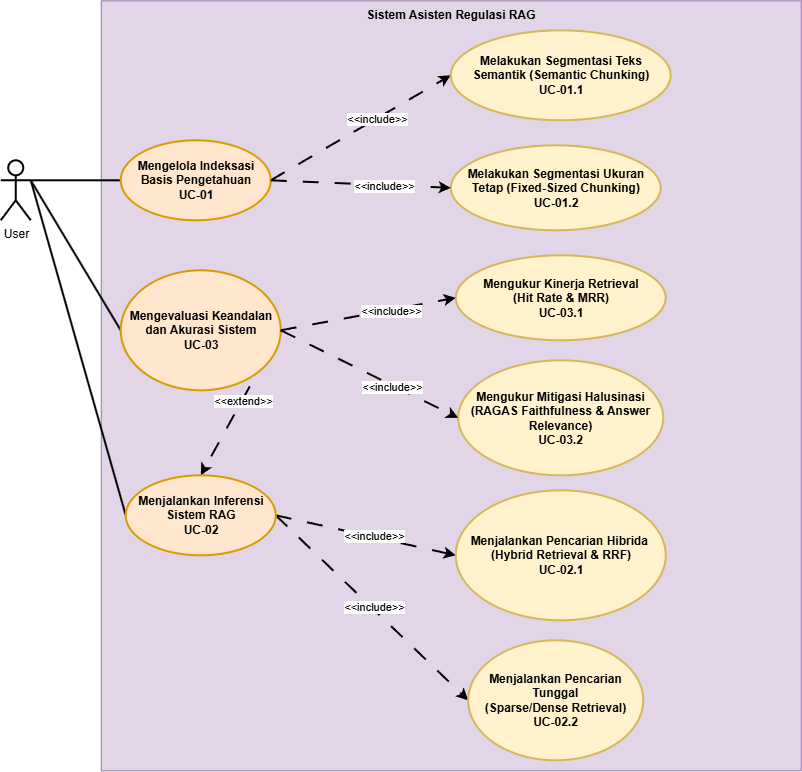

The diagram above was exported from draw.io. Its source (the exported page's mxGraphModel, read from the mxfile embedded in the PNG):
<mxGraphModel dx="890" dy="1669" grid="1" gridSize="10" guides="1" tooltips="1" connect="1" arrows="1" fold="1" page="1" pageScale="1" pageWidth="850" pageHeight="1100" math="0" shadow="0">
  <root>
    <mxCell id="0" />
    <mxCell id="1" parent="0" />
    <mxCell id="N14veD_ecXIlQ0Zh5ikY-25" parent="1" style="rounded=0;whiteSpace=wrap;html=1;fillColor=#e1d5e7;strokeColor=#9673a6;" value="" vertex="1">
      <mxGeometry height="770" width="700" x="140" y="-100" as="geometry" />
    </mxCell>
    <mxCell id="N14veD_ecXIlQ0Zh5ikY-5" edge="1" parent="1" source="N14veD_ecXIlQ0Zh5ikY-1" style="edgeStyle=orthogonalEdgeStyle;rounded=0;orthogonalLoop=1;jettySize=auto;html=1;exitX=1;exitY=0.3333333333333333;exitDx=0;exitDy=0;exitPerimeter=0;entryX=0;entryY=0.5;entryDx=0;entryDy=0;endArrow=none;endFill=0;strokeWidth=2;" target="N14veD_ecXIlQ0Zh5ikY-2">
      <mxGeometry relative="1" as="geometry" />
    </mxCell>
    <mxCell id="N14veD_ecXIlQ0Zh5ikY-6" edge="1" parent="1" source="N14veD_ecXIlQ0Zh5ikY-1" style="rounded=0;orthogonalLoop=1;jettySize=auto;html=1;exitX=1;exitY=0.3333333333333333;exitDx=0;exitDy=0;exitPerimeter=0;entryX=0;entryY=0.5;entryDx=0;entryDy=0;endArrow=none;endFill=0;strokeWidth=2;" target="N14veD_ecXIlQ0Zh5ikY-3">
      <mxGeometry relative="1" as="geometry" />
    </mxCell>
    <mxCell id="N14veD_ecXIlQ0Zh5ikY-7" edge="1" parent="1" source="N14veD_ecXIlQ0Zh5ikY-1" style="rounded=0;orthogonalLoop=1;jettySize=auto;html=1;exitX=1;exitY=0.3333333333333333;exitDx=0;exitDy=0;exitPerimeter=0;entryX=0;entryY=0.5;entryDx=0;entryDy=0;strokeWidth=2;endArrow=none;endFill=0;jumpStyle=sharp;" target="N14veD_ecXIlQ0Zh5ikY-4">
      <mxGeometry relative="1" as="geometry" />
    </mxCell>
    <mxCell id="N14veD_ecXIlQ0Zh5ikY-1" parent="1" style="shape=umlActor;verticalLabelPosition=bottom;verticalAlign=top;html=1;outlineConnect=0;strokeWidth=2;" value="User" vertex="1">
      <mxGeometry height="60" width="30" x="40" y="60" as="geometry" />
    </mxCell>
    <mxCell id="N14veD_ecXIlQ0Zh5ikY-11" edge="1" parent="1" source="N14veD_ecXIlQ0Zh5ikY-2" style="rounded=0;orthogonalLoop=1;jettySize=auto;html=1;exitX=1;exitY=0.5;exitDx=0;exitDy=0;entryX=0;entryY=0.5;entryDx=0;entryDy=0;strokeWidth=2;dashed=1;dashPattern=8 8;" target="N14veD_ecXIlQ0Zh5ikY-8">
      <mxGeometry relative="1" as="geometry" />
    </mxCell>
    <mxCell id="N14veD_ecXIlQ0Zh5ikY-22" connectable="0" parent="N14veD_ecXIlQ0Zh5ikY-11" style="edgeLabel;html=1;align=center;verticalAlign=middle;resizable=0;points=[];" value="&amp;lt;&amp;lt;include&amp;gt;&amp;gt;" vertex="1">
      <mxGeometry relative="1" x="0.1767" as="geometry">
        <mxPoint as="offset" />
      </mxGeometry>
    </mxCell>
    <mxCell id="N14veD_ecXIlQ0Zh5ikY-2" parent="1" style="ellipse;whiteSpace=wrap;html=1;strokeWidth=2;fillColor=#ffe6cc;strokeColor=#d79b00;" value="&lt;b&gt;Mengelola Indeksasi Basis Pengetahuan&lt;br&gt;UC-01&lt;/b&gt;" vertex="1">
      <mxGeometry height="80" width="150" x="160" y="40" as="geometry" />
    </mxCell>
    <mxCell id="N14veD_ecXIlQ0Zh5ikY-18" edge="1" parent="1" source="N14veD_ecXIlQ0Zh5ikY-3" style="rounded=0;orthogonalLoop=1;jettySize=auto;html=1;exitX=1;exitY=0.5;exitDx=0;exitDy=0;entryX=0.5;entryY=0;entryDx=0;entryDy=0;dashed=1;dashPattern=8 8;strokeWidth=2;" target="N14veD_ecXIlQ0Zh5ikY-4">
      <mxGeometry relative="1" as="geometry" />
    </mxCell>
    <mxCell id="N14veD_ecXIlQ0Zh5ikY-19" connectable="0" parent="N14veD_ecXIlQ0Zh5ikY-18" style="edgeLabel;html=1;align=center;verticalAlign=middle;resizable=0;points=[];" value="&amp;lt;&amp;lt;extend&amp;gt;&amp;gt;" vertex="1">
      <mxGeometry relative="1" x="-0.0349" y="1" as="geometry">
        <mxPoint as="offset" />
      </mxGeometry>
    </mxCell>
    <mxCell id="N14veD_ecXIlQ0Zh5ikY-3" parent="1" style="ellipse;whiteSpace=wrap;html=1;strokeWidth=2;fillColor=#ffe6cc;strokeColor=#d79b00;" value="&lt;b&gt;Mengevaluasi Keandalan dan Akurasi Sistem&lt;br&gt;UC-03&lt;/b&gt;" vertex="1">
      <mxGeometry height="120" width="160" x="160" y="170" as="geometry" />
    </mxCell>
    <mxCell id="N14veD_ecXIlQ0Zh5ikY-16" edge="1" parent="1" source="N14veD_ecXIlQ0Zh5ikY-4" style="rounded=0;orthogonalLoop=1;jettySize=auto;html=1;exitX=1;exitY=0.5;exitDx=0;exitDy=0;entryX=0;entryY=0.5;entryDx=0;entryDy=0;strokeWidth=2;dashed=1;dashPattern=8 8;" target="N14veD_ecXIlQ0Zh5ikY-14">
      <mxGeometry relative="1" as="geometry" />
    </mxCell>
    <mxCell id="N14veD_ecXIlQ0Zh5ikY-23" connectable="0" parent="N14veD_ecXIlQ0Zh5ikY-16" style="edgeLabel;html=1;align=center;verticalAlign=middle;resizable=0;points=[];" value="&amp;lt;&amp;lt;include&amp;gt;&amp;gt;" vertex="1">
      <mxGeometry relative="1" x="0.0883" y="1" as="geometry">
        <mxPoint as="offset" />
      </mxGeometry>
    </mxCell>
    <mxCell id="N14veD_ecXIlQ0Zh5ikY-17" edge="1" parent="1" source="N14veD_ecXIlQ0Zh5ikY-4" style="rounded=0;orthogonalLoop=1;jettySize=auto;html=1;exitX=1;exitY=0.5;exitDx=0;exitDy=0;entryX=0;entryY=0.5;entryDx=0;entryDy=0;dashed=1;dashPattern=8 8;strokeWidth=2;" target="N14veD_ecXIlQ0Zh5ikY-15">
      <mxGeometry relative="1" as="geometry" />
    </mxCell>
    <mxCell id="N14veD_ecXIlQ0Zh5ikY-24" connectable="0" parent="N14veD_ecXIlQ0Zh5ikY-17" style="edgeLabel;html=1;align=center;verticalAlign=middle;resizable=0;points=[];" value="&amp;lt;&amp;lt;include&amp;gt;&amp;gt;" vertex="1">
      <mxGeometry relative="1" x="0.003" y="2" as="geometry">
        <mxPoint as="offset" />
      </mxGeometry>
    </mxCell>
    <mxCell id="N14veD_ecXIlQ0Zh5ikY-4" parent="1" style="ellipse;whiteSpace=wrap;html=1;strokeWidth=2;fillColor=#ffe6cc;strokeColor=#d79b00;" value="&lt;b&gt;Menjalankan Inferensi Sistem RAG&lt;br&gt;UC-02&lt;/b&gt;" vertex="1">
      <mxGeometry height="80" width="150" x="165" y="375" as="geometry" />
    </mxCell>
    <mxCell id="N14veD_ecXIlQ0Zh5ikY-8" parent="1" style="ellipse;whiteSpace=wrap;html=1;strokeWidth=2;fillColor=#fff2cc;strokeColor=#d6b656;" value="&lt;b&gt;Melakukan Segmentasi Teks Semantik (Semantic Chunking)&lt;br&gt;UC-01.1&lt;/b&gt;" vertex="1">
      <mxGeometry height="90" width="220" x="490" y="-70" as="geometry" />
    </mxCell>
    <mxCell id="N14veD_ecXIlQ0Zh5ikY-9" parent="1" style="ellipse;whiteSpace=wrap;html=1;strokeWidth=2;fillColor=#fff2cc;strokeColor=#d6b656;" value="&lt;b&gt;Melakukan Segmentasi Ukuran Tetap (Fixed-Sized Chunking)&lt;br&gt;UC-01.2&lt;/b&gt;" vertex="1">
      <mxGeometry height="85" width="210" x="490" y="45" as="geometry" />
    </mxCell>
    <mxCell id="N14veD_ecXIlQ0Zh5ikY-12" edge="1" parent="1" source="N14veD_ecXIlQ0Zh5ikY-2" style="rounded=0;orthogonalLoop=1;jettySize=auto;html=1;exitX=1;exitY=0.5;exitDx=0;exitDy=0;entryX=0;entryY=0.5;entryDx=0;entryDy=0;strokeWidth=2;dashed=1;dashPattern=8 8;" target="N14veD_ecXIlQ0Zh5ikY-9">
      <mxGeometry relative="1" as="geometry">
        <mxPoint x="380" y="165" as="sourcePoint" />
        <mxPoint x="560" y="50" as="targetPoint" />
      </mxGeometry>
    </mxCell>
    <mxCell id="N14veD_ecXIlQ0Zh5ikY-21" connectable="0" parent="N14veD_ecXIlQ0Zh5ikY-12" style="edgeLabel;html=1;align=center;verticalAlign=middle;resizable=0;points=[];" value="&amp;lt;&amp;lt;include&amp;gt;&amp;gt;" vertex="1">
      <mxGeometry relative="1" x="0.2556" as="geometry">
        <mxPoint y="1" as="offset" />
      </mxGeometry>
    </mxCell>
    <mxCell id="N14veD_ecXIlQ0Zh5ikY-14" parent="1" style="ellipse;whiteSpace=wrap;html=1;strokeWidth=2;fillColor=#fff2cc;strokeColor=#d6b656;" value="&lt;b&gt;Menjalankan Pencarian Hibrida&amp;nbsp;&lt;/b&gt;&lt;div&gt;&lt;b&gt;(Hybrid Retrieval &amp;amp; RRF)&lt;br&gt;UC-02.1&lt;/b&gt;&lt;/div&gt;" vertex="1">
      <mxGeometry height="130" width="210" x="495" y="390" as="geometry" />
    </mxCell>
    <mxCell id="N14veD_ecXIlQ0Zh5ikY-15" parent="1" style="ellipse;whiteSpace=wrap;html=1;strokeWidth=2;fillColor=#fff2cc;strokeColor=#d6b656;" value="&lt;b&gt;Menjalankan Pencarian Tunggal &lt;br&gt;(Sparse/Dense Retrieval)&lt;/b&gt;&lt;div&gt;&lt;b&gt;UC-02.2&lt;/b&gt;&lt;/div&gt;" vertex="1">
      <mxGeometry height="120" width="175" x="507.5" y="540" as="geometry" />
    </mxCell>
    <mxCell id="N14veD_ecXIlQ0Zh5ikY-26" parent="1" style="text;html=1;whiteSpace=wrap;strokeColor=none;fillColor=none;align=center;verticalAlign=middle;rounded=0;" value="&lt;b&gt;Sistem Asisten Regulasi RAG&lt;/b&gt;" vertex="1">
      <mxGeometry height="30" width="230" x="375" y="-100" as="geometry" />
    </mxCell>
    <mxCell id="YCr2tQWD2CbPXbVz9Rf1-1" parent="1" style="ellipse;whiteSpace=wrap;html=1;strokeWidth=2;fillColor=#fff2cc;strokeColor=#d6b656;" value="&lt;b&gt;Mengukur Kinerja Retrieval &lt;br&gt;(Hit Rate &amp;amp; MRR)&lt;br&gt;UC-03.1&lt;/b&gt;" vertex="1">
      <mxGeometry height="85" width="210" x="495" y="155" as="geometry" />
    </mxCell>
    <mxCell id="YCr2tQWD2CbPXbVz9Rf1-2" edge="1" parent="1" source="N14veD_ecXIlQ0Zh5ikY-3" style="rounded=0;orthogonalLoop=1;jettySize=auto;html=1;exitX=1;exitY=0.5;exitDx=0;exitDy=0;entryX=0;entryY=0.5;entryDx=0;entryDy=0;strokeWidth=2;dashed=1;dashPattern=8 8;" target="YCr2tQWD2CbPXbVz9Rf1-1">
      <mxGeometry relative="1" as="geometry">
        <mxPoint x="410" y="80" as="sourcePoint" />
        <mxPoint x="590" y="88" as="targetPoint" />
      </mxGeometry>
    </mxCell>
    <mxCell id="YCr2tQWD2CbPXbVz9Rf1-3" connectable="0" parent="YCr2tQWD2CbPXbVz9Rf1-2" style="edgeLabel;html=1;align=center;verticalAlign=middle;resizable=0;points=[];" value="&amp;lt;&amp;lt;include&amp;gt;&amp;gt;" vertex="1">
      <mxGeometry relative="1" x="0.2556" as="geometry">
        <mxPoint y="1" as="offset" />
      </mxGeometry>
    </mxCell>
    <mxCell id="YCr2tQWD2CbPXbVz9Rf1-4" parent="1" style="ellipse;whiteSpace=wrap;html=1;strokeWidth=2;fillColor=#fff2cc;strokeColor=#d6b656;" value="&lt;b&gt;Mengukur Mitigasi Halusinasi (RAGAS Faithfulness &amp;amp; Answer Relevance)&lt;br&gt;UC-03.2&lt;/b&gt;" vertex="1">
      <mxGeometry height="115" width="205" x="497.5" y="260" as="geometry" />
    </mxCell>
    <mxCell id="YCr2tQWD2CbPXbVz9Rf1-5" edge="1" parent="1" source="N14veD_ecXIlQ0Zh5ikY-3" style="rounded=0;orthogonalLoop=1;jettySize=auto;html=1;exitX=1;exitY=0.5;exitDx=0;exitDy=0;entryX=0;entryY=0.5;entryDx=0;entryDy=0;strokeWidth=2;dashed=1;dashPattern=8 8;" target="YCr2tQWD2CbPXbVz9Rf1-4">
      <mxGeometry relative="1" as="geometry">
        <mxPoint x="400" y="232" as="sourcePoint" />
        <mxPoint x="585" y="220" as="targetPoint" />
      </mxGeometry>
    </mxCell>
    <mxCell id="YCr2tQWD2CbPXbVz9Rf1-6" connectable="0" parent="YCr2tQWD2CbPXbVz9Rf1-5" style="edgeLabel;html=1;align=center;verticalAlign=middle;resizable=0;points=[];" value="&amp;lt;&amp;lt;include&amp;gt;&amp;gt;" vertex="1">
      <mxGeometry relative="1" x="0.2556" as="geometry">
        <mxPoint y="1" as="offset" />
      </mxGeometry>
    </mxCell>
  </root>
</mxGraphModel>